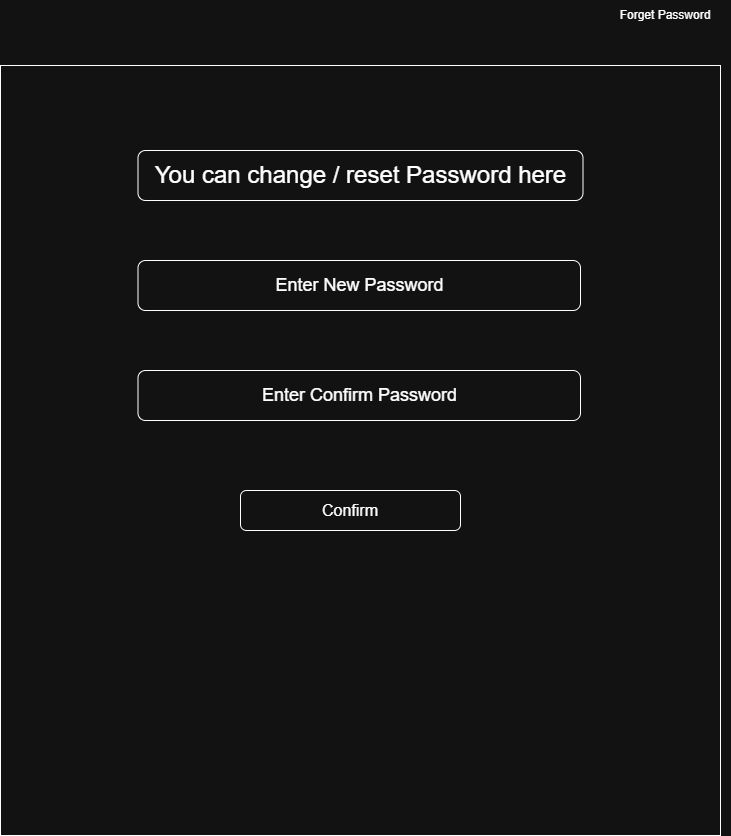

The diagram above was exported from draw.io. Its source (the exported page's mxGraphModel, read from the mxfile embedded in the PNG):
<mxGraphModel dx="1400" dy="860" grid="1" gridSize="10" guides="1" tooltips="1" connect="1" arrows="1" fold="1" page="1" pageScale="1" pageWidth="850" pageHeight="1100" math="0" shadow="0">
  <root>
    <mxCell id="0" />
    <mxCell id="1" parent="0" />
    <mxCell id="bX0HKzH_vvYFxNLtBLzD-1" parent="1" style="text;html=1;whiteSpace=wrap;strokeColor=none;fillColor=none;align=center;verticalAlign=middle;rounded=0;" value="Forget Password" vertex="1">
      <mxGeometry height="30" width="130" x="660" y="10" as="geometry" />
    </mxCell>
    <mxCell id="bX0HKzH_vvYFxNLtBLzD-2" parent="1" style="rounded=0;whiteSpace=wrap;html=1;" value="" vertex="1">
      <mxGeometry height="770" width="720" x="60" y="75" as="geometry" />
    </mxCell>
    <mxCell id="bX0HKzH_vvYFxNLtBLzD-3" parent="1" style="rounded=1;whiteSpace=wrap;html=1;" value="&lt;font style=&quot;font-size: 24px;&quot;&gt;You can change / reset Password here&lt;/font&gt;" vertex="1">
      <mxGeometry height="50" width="445" x="197.5" y="160" as="geometry" />
    </mxCell>
    <mxCell id="bX0HKzH_vvYFxNLtBLzD-4" parent="1" style="rounded=1;whiteSpace=wrap;html=1;" value="&lt;font style=&quot;font-size: 18px;&quot;&gt;Enter New Password&lt;/font&gt;" vertex="1">
      <mxGeometry height="50" width="442.5" x="197.5" y="270" as="geometry" />
    </mxCell>
    <mxCell id="bX0HKzH_vvYFxNLtBLzD-5" parent="1" style="rounded=1;whiteSpace=wrap;html=1;" value="&lt;font style=&quot;font-size: 18px;&quot;&gt;Enter Confirm Password&lt;/font&gt;" vertex="1">
      <mxGeometry height="50" width="442.5" x="197.5" y="380" as="geometry" />
    </mxCell>
    <mxCell id="bX0HKzH_vvYFxNLtBLzD-6" parent="1" style="rounded=1;whiteSpace=wrap;html=1;" value="&lt;font style=&quot;font-size: 16px;&quot;&gt;Confirm&lt;/font&gt;" vertex="1">
      <mxGeometry height="40" width="220" x="300" y="500" as="geometry" />
    </mxCell>
  </root>
</mxGraphModel>